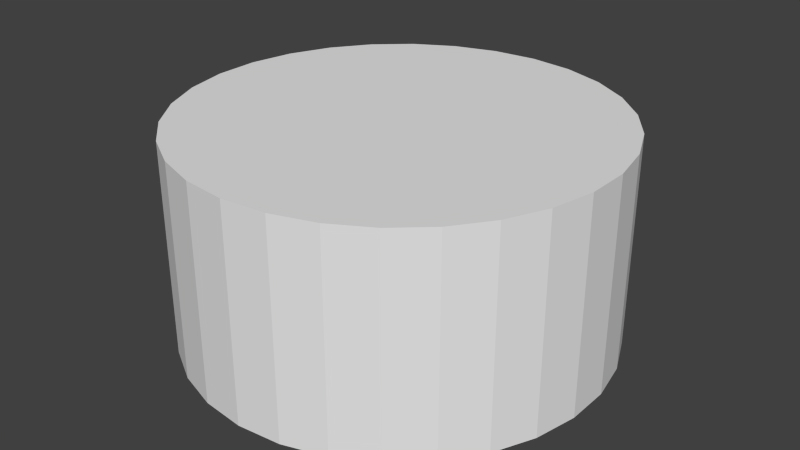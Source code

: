 # Source: lunarlander.blend  (saved by Blender 2.73.0; exported with 4.5.12 LTS)
import bpy
from mathutils import Matrix  # noqa: F401  (used for matrix-valued properties, if any)

bpy.ops.wm.read_factory_settings(use_empty=True)
scene = bpy.context.scene
scene.name = 'Scene'

# ---- collections
col_collection_1 = bpy.data.collections.new('Collection 1'); scene.collection.children.link(col_collection_1)

# ---- world
world_world = bpy.data.worlds.new('World'); scene.world = world_world
world_world.color = (0.05088, 0.05088, 0.05088)
world_world.use_sun_shadow = False
world_world.sun_shadow_jitter_overblur = 0.0
world_world.cycles.sampling_method = 'MANUAL'
world_world.cycles.sample_map_resolution = 256

# ---- meshes
me_cylinder_001 = bpy.data.meshes.new('Cylinder.001')
me_cylinder_001.from_pydata([(0.0, 1.0, -0.5), (0.0, 1.0, 0.5), (0.2079, 0.9781, -0.5), (0.2079, 0.9781, 0.5), (0.4067, 0.9135, -0.5), (0.4067, 0.9135, 0.5), (0.5878, 0.809, -0.5), (0.5878, 0.809, 0.5), (0.7431, 0.6691, -0.5), (0.7431, 0.6691, 0.5), (0.866, 0.5, -0.5), (0.866, 0.5, 0.5), (0.9511, 0.309, -0.5), (0.9511, 0.309, 0.5), (0.9945, 0.1045, -0.5), (0.9945, 0.1045, 0.5), (0.9945, -0.1045, -0.5), (0.9945, -0.1045, 0.5), (0.9511, -0.309, -0.5), (0.9511, -0.309, 0.5), (0.866, -0.5, -0.5), (0.866, -0.5, 0.5), (0.7431, -0.6691, -0.5), (0.7431, -0.6691, 0.5), (0.5878, -0.809, -0.5), (0.5878, -0.809, 0.5), (0.4067, -0.9135, -0.5), (0.4067, -0.9135, 0.5), (0.2079, -0.9781, -0.5), (0.2079, -0.9781, 0.5), (-8.742e-08, -1.0, -0.5), (-8.742e-08, -1.0, 0.5), (-0.2079, -0.9781, -0.5), (-0.2079, -0.9781, 0.5), (-0.4067, -0.9135, -0.5), (-0.4067, -0.9135, 0.5), (-0.5878, -0.809, -0.5), (-0.5878, -0.809, 0.5), (-0.7431, -0.6691, -0.5), (-0.7431, -0.6691, 0.5), (-0.866, -0.5, -0.5), (-0.866, -0.5, 0.5), (-0.9511, -0.309, -0.5), (-0.9511, -0.309, 0.5), (-0.9945, -0.1045, -0.5), (-0.9945, -0.1045, 0.5), (-0.9945, 0.1045, -0.5), (-0.9945, 0.1045, 0.5), (-0.9511, 0.309, -0.5), (-0.9511, 0.309, 0.5), (-0.866, 0.5, -0.5), (-0.866, 0.5, 0.5), (-0.7431, 0.6691, -0.5), (-0.7431, 0.6691, 0.5), (-0.5878, 0.809, -0.5), (-0.5878, 0.809, 0.5), (-0.4067, 0.9135, -0.5), (-0.4067, 0.9135, 0.5), (-0.2079, 0.9781, -0.5), (-0.2079, 0.9781, 0.5)], [], [(0, 1, 3, 2), (2, 3, 5, 4), (4, 5, 7, 6), (6, 7, 9, 8), (8, 9, 11, 10), (10, 11, 13, 12), (12, 13, 15, 14), (14, 15, 17, 16), (16, 17, 19, 18), (18, 19, 21, 20), (20, 21, 23, 22), (22, 23, 25, 24), (24, 25, 27, 26), (26, 27, 29, 28), (28, 29, 31, 30), (30, 31, 33, 32), (32, 33, 35, 34), (34, 35, 37, 36), (36, 37, 39, 38), (38, 39, 41, 40), (40, 41, 43, 42), (42, 43, 45, 44), (44, 45, 47, 46), (46, 47, 49, 48), (48, 49, 51, 50), (50, 51, 53, 52), (52, 53, 55, 54), (54, 55, 57, 56), (3, 1, 59, 57, 55, 53, 51, 49, 47, 45, 43, 41, 39, 37, 35, 33, 31, 29, 27, 25, 23, 21, 19, 17, 15, 13, 11, 9, 7, 5), (58, 59, 1, 0), (56, 57, 59, 58), (0, 2, 4, 6, 8, 10, 12, 14, 16, 18, 20, 22, 24, 26, 28, 30, 32, 34, 36, 38, 40, 42, 44, 46, 48, 50, 52, 54, 56, 58)])
me_cylinder_001.use_remesh_preserve_volume = False
me_cylinder_001.use_remesh_preserve_attributes = False
me_cylinder_001.use_mirror_vertex_groups = False
me_cylinder_001.update()

# ---- objects
ob_lunarlander = bpy.data.objects.new('LunarLander', me_cylinder_001)

# ---- transforms, parenting, visibility, modifiers, constraints
ob_lunarlander.location = (0.0, 0.0, 0.0)
ob_lunarlander.lineart.crease_threshold = 0.0

# ---- collection membership
col_collection_1.objects.link(ob_lunarlander)

# ---- scene / render settings (as saved in the file)
scene.frame_start = 1; scene.frame_end = 250; scene.frame_set(1)
scene.render.engine = 'BLENDER_EEVEE_NEXT'
scene.render.resolution_percentage = 50
scene.render.dither_intensity = 0.0
scene.cycles.use_denoising = False
scene.cycles.samples = 10
scene.cycles.sampling_pattern = 'TABULATED_SOBOL'
scene.cycles.light_sampling_threshold = 0.0
scene.cycles.use_adaptive_sampling = False
scene.cycles.use_light_tree = False
scene.cycles.blur_glossy = 0.0
scene.cycles.pixel_filter_type = 'GAUSSIAN'
scene.cycles.sample_clamp_indirect = 0.0
scene.view_settings.view_transform = 'Standard'
bpy.context.view_layer.update()

# ---- added for rendering (the .blend has no active camera and no usable light): camera, sun
cam_auto = bpy.data.cameras.new('AutoCamera')
cam_auto.lens = 50.0
cam_auto.sensor_width = 36.0
cam_auto.clip_end = 1000.0
ob_auto_camera = bpy.data.objects.new('AutoCamera', cam_auto)
scene.collection.objects.link(ob_auto_camera)
ob_auto_camera.location = (2.76893, -3.32271, 2.21514)
ob_auto_camera.rotation_euler = (1.09748, -7.21219e-08, 0.694738)
scene.camera = ob_auto_camera
light_auto_sun = bpy.data.lights.new('AutoSun', 'SUN')
light_auto_sun.energy = 3.0
light_auto_sun.angle = 0.0523599
ob_auto_sun = bpy.data.objects.new('AutoSun', light_auto_sun)
scene.collection.objects.link(ob_auto_sun)
ob_auto_sun.rotation_euler = (0.872665, 0.174533, 0.523599)
bpy.context.view_layer.update()
